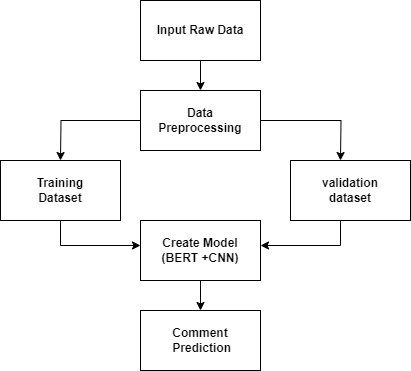

The diagram above was exported from draw.io. Its source (the exported page's mxGraphModel, read from the mxfile embedded in the PNG):
<mxGraphModel dx="1050" dy="569" grid="1" gridSize="10" guides="1" tooltips="1" connect="1" arrows="1" fold="1" page="1" pageScale="1" pageWidth="827" pageHeight="1169" math="0" shadow="0">
  <root>
    <mxCell id="WIyWlLk6GJQsqaUBKTNV-0" />
    <mxCell id="WIyWlLk6GJQsqaUBKTNV-1" parent="WIyWlLk6GJQsqaUBKTNV-0" />
    <mxCell id="QAJobXCE0Dyt4U2ww8WJ-2" value="" style="edgeStyle=orthogonalEdgeStyle;rounded=0;orthogonalLoop=1;jettySize=auto;html=1;" edge="1" parent="WIyWlLk6GJQsqaUBKTNV-1" source="QAJobXCE0Dyt4U2ww8WJ-0" target="QAJobXCE0Dyt4U2ww8WJ-1">
      <mxGeometry relative="1" as="geometry" />
    </mxCell>
    <mxCell id="QAJobXCE0Dyt4U2ww8WJ-0" value="&lt;b&gt;Input Raw Data&lt;/b&gt;" style="rounded=0;whiteSpace=wrap;html=1;" vertex="1" parent="WIyWlLk6GJQsqaUBKTNV-1">
      <mxGeometry x="170" y="60" width="120" height="60" as="geometry" />
    </mxCell>
    <mxCell id="QAJobXCE0Dyt4U2ww8WJ-3" style="edgeStyle=orthogonalEdgeStyle;rounded=0;orthogonalLoop=1;jettySize=auto;html=1;" edge="1" parent="WIyWlLk6GJQsqaUBKTNV-1" source="QAJobXCE0Dyt4U2ww8WJ-1">
      <mxGeometry relative="1" as="geometry">
        <mxPoint x="370" y="220" as="targetPoint" />
      </mxGeometry>
    </mxCell>
    <mxCell id="QAJobXCE0Dyt4U2ww8WJ-4" style="edgeStyle=orthogonalEdgeStyle;rounded=0;orthogonalLoop=1;jettySize=auto;html=1;exitX=0;exitY=0.5;exitDx=0;exitDy=0;" edge="1" parent="WIyWlLk6GJQsqaUBKTNV-1" source="QAJobXCE0Dyt4U2ww8WJ-1">
      <mxGeometry relative="1" as="geometry">
        <mxPoint x="90" y="220" as="targetPoint" />
      </mxGeometry>
    </mxCell>
    <mxCell id="QAJobXCE0Dyt4U2ww8WJ-1" value="&lt;b&gt;Data&lt;/b&gt;&lt;div&gt;&lt;b&gt;Preprocessing&lt;/b&gt;&lt;/div&gt;" style="whiteSpace=wrap;html=1;rounded=0;" vertex="1" parent="WIyWlLk6GJQsqaUBKTNV-1">
      <mxGeometry x="170" y="150" width="120" height="60" as="geometry" />
    </mxCell>
    <mxCell id="QAJobXCE0Dyt4U2ww8WJ-11" style="edgeStyle=orthogonalEdgeStyle;rounded=0;orthogonalLoop=1;jettySize=auto;html=1;exitX=0.5;exitY=1;exitDx=0;exitDy=0;" edge="1" parent="WIyWlLk6GJQsqaUBKTNV-1" source="QAJobXCE0Dyt4U2ww8WJ-5">
      <mxGeometry relative="1" as="geometry">
        <mxPoint x="170" y="305" as="targetPoint" />
        <Array as="points">
          <mxPoint x="90" y="305" />
        </Array>
      </mxGeometry>
    </mxCell>
    <mxCell id="QAJobXCE0Dyt4U2ww8WJ-5" value="&lt;b&gt;Training&lt;/b&gt;&lt;div&gt;&lt;b&gt;Dataset&lt;/b&gt;&lt;/div&gt;" style="rounded=0;whiteSpace=wrap;html=1;" vertex="1" parent="WIyWlLk6GJQsqaUBKTNV-1">
      <mxGeometry x="30" y="220" width="120" height="60" as="geometry" />
    </mxCell>
    <mxCell id="QAJobXCE0Dyt4U2ww8WJ-6" value="&lt;b&gt;validation&lt;/b&gt;&lt;div&gt;&lt;b&gt;dataset&lt;/b&gt;&lt;/div&gt;" style="rounded=0;whiteSpace=wrap;html=1;" vertex="1" parent="WIyWlLk6GJQsqaUBKTNV-1">
      <mxGeometry x="320" y="220" width="120" height="60" as="geometry" />
    </mxCell>
    <mxCell id="QAJobXCE0Dyt4U2ww8WJ-14" style="edgeStyle=orthogonalEdgeStyle;rounded=0;orthogonalLoop=1;jettySize=auto;html=1;" edge="1" parent="WIyWlLk6GJQsqaUBKTNV-1" source="QAJobXCE0Dyt4U2ww8WJ-12" target="QAJobXCE0Dyt4U2ww8WJ-15">
      <mxGeometry relative="1" as="geometry">
        <mxPoint x="230" y="390" as="targetPoint" />
      </mxGeometry>
    </mxCell>
    <mxCell id="QAJobXCE0Dyt4U2ww8WJ-12" value="&lt;b&gt;Create Model&lt;/b&gt;&lt;div&gt;&lt;b&gt;(BERT +CNN)&lt;/b&gt;&lt;/div&gt;" style="rounded=0;whiteSpace=wrap;html=1;" vertex="1" parent="WIyWlLk6GJQsqaUBKTNV-1">
      <mxGeometry x="170" y="280" width="120" height="60" as="geometry" />
    </mxCell>
    <mxCell id="QAJobXCE0Dyt4U2ww8WJ-13" style="edgeStyle=orthogonalEdgeStyle;rounded=0;orthogonalLoop=1;jettySize=auto;html=1;exitX=0.5;exitY=1;exitDx=0;exitDy=0;" edge="1" parent="WIyWlLk6GJQsqaUBKTNV-1">
      <mxGeometry relative="1" as="geometry">
        <mxPoint x="290" y="305" as="targetPoint" />
        <mxPoint x="370" y="280" as="sourcePoint" />
        <Array as="points">
          <mxPoint x="370" y="305" />
        </Array>
      </mxGeometry>
    </mxCell>
    <mxCell id="QAJobXCE0Dyt4U2ww8WJ-15" value="&lt;b&gt;Comment&lt;/b&gt;&lt;div&gt;&lt;b&gt;&amp;nbsp;Prediction&lt;/b&gt;&lt;/div&gt;" style="rounded=0;whiteSpace=wrap;html=1;" vertex="1" parent="WIyWlLk6GJQsqaUBKTNV-1">
      <mxGeometry x="170" y="370" width="120" height="60" as="geometry" />
    </mxCell>
  </root>
</mxGraphModel>